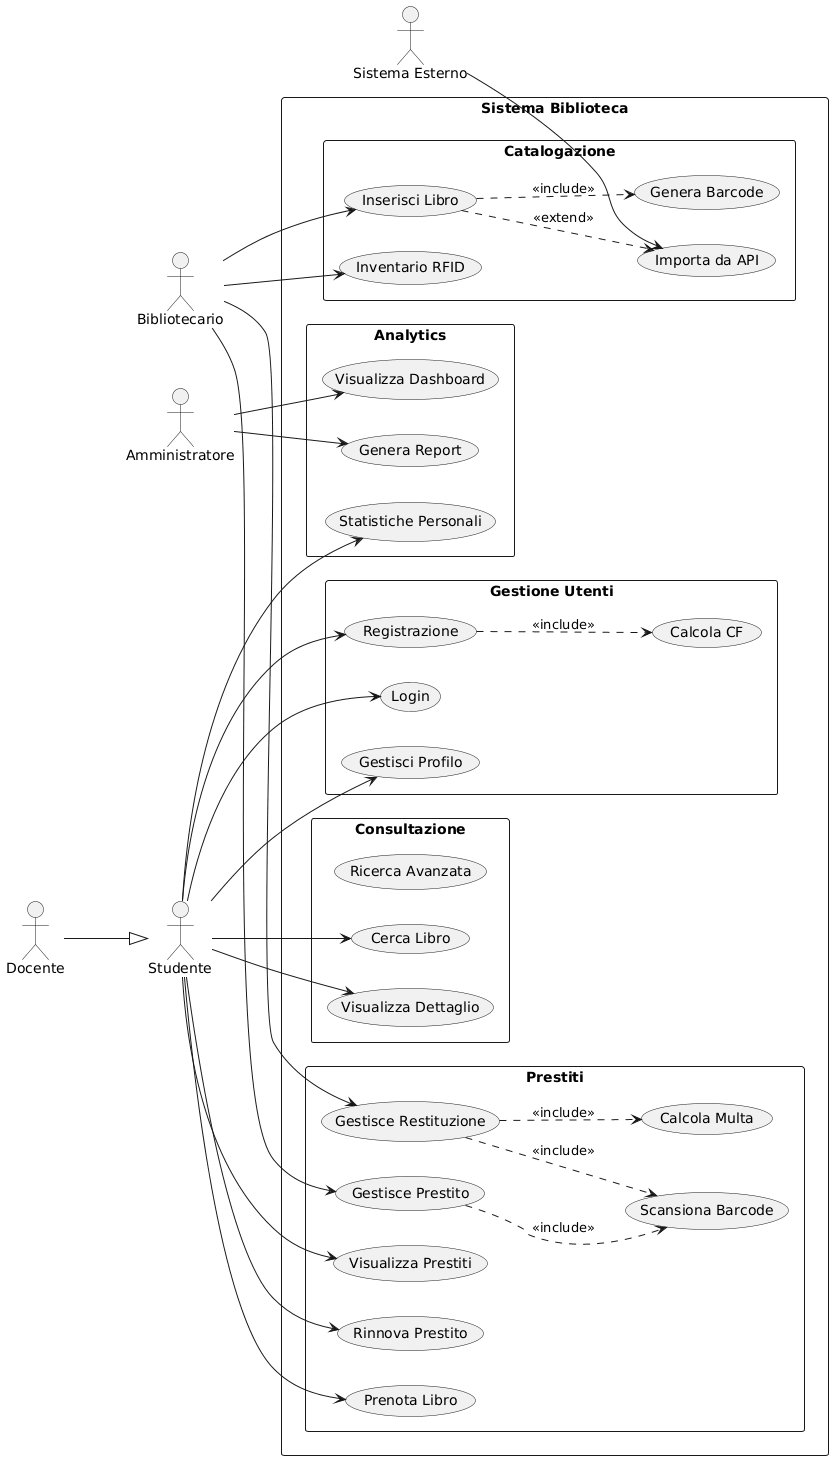

The diagram above was rendered by PlantUML. Its source (embedded in the PNG):
@startuml
left to right direction
skinparam packageStyle rectangle

actor Studente
actor Docente
actor Bibliotecario
actor Amministratore
actor "Sistema Esterno" as API

rectangle "Sistema Biblioteca" {
  
  package "Gestione Utenti" {
    usecase (Registrazione) as UC1
    usecase (Login) as UC2
    usecase (Gestisci Profilo) as UC3
    usecase (Calcola CF) as UC4
  }
  
  package "Consultazione" {
    usecase (Cerca Libro) as UC5
    usecase (Visualizza Dettaglio) as UC6
    usecase (Ricerca Avanzata) as UC7
  }
  
  package "Prestiti" {
    usecase (Prenota Libro) as UC8
    usecase (Visualizza Prestiti) as UC9
    usecase (Rinnova Prestito) as UC10
    usecase (Gestisce Prestito) as UC11
    usecase (Gestisce Restituzione) as UC12
    usecase (Calcola Multa) as UC13
    usecase (Scansiona Barcode) as UC14
  }
  
  package "Catalogazione" {
    usecase (Inserisci Libro) as UC15
    usecase (Importa da API) as UC16
    usecase (Genera Barcode) as UC17
    usecase (Inventario RFID) as UC18
  }
  
  package "Analytics" {
    usecase (Visualizza Dashboard) as UC19
    usecase (Genera Report) as UC20
    usecase (Statistiche Personali) as UC21
  }
}

' Relazioni Attori-Use Cases
Studente --> UC1
Studente --> UC2
Studente --> UC3
Studente --> UC5
Studente --> UC6
Studente --> UC8
Studente --> UC9
Studente --> UC10
Studente --> UC21

Docente --|> Studente

Bibliotecario --> UC11
Bibliotecario --> UC12
Bibliotecario --> UC15
Bibliotecario --> UC18

Amministratore --> UC19
Amministratore --> UC20

' Relazioni Include/Extend
UC1 ..> UC4 : <<include>>
UC11 ..> UC14 : <<include>>
UC12 ..> UC14 : <<include>>
UC12 ..> UC13 : <<include>>
UC15 ..> UC16 : <<extend>>
UC15 ..> UC17 : <<include>>

API --> UC16
@enduml